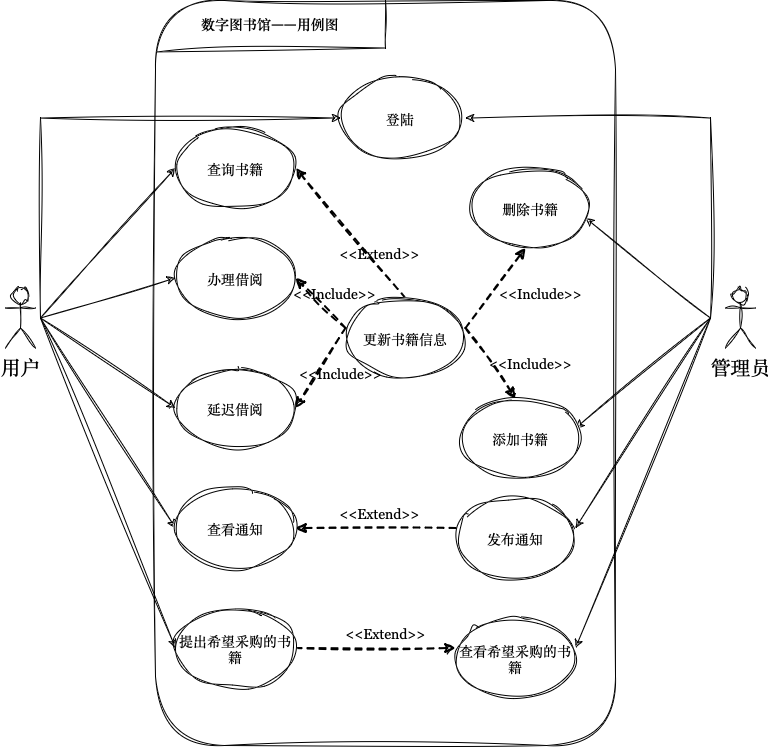

The diagram above was exported from draw.io. Its source (the exported page's mxGraphModel, read from the mxfile embedded in the PNG):
<mxGraphModel dx="2120" dy="1500" grid="1" gridSize="10" guides="1" tooltips="1" connect="1" arrows="1" fold="1" page="1" pageScale="1" pageWidth="827" pageHeight="1169" background="none" math="0" shadow="0">
  <root>
    <mxCell id="0" />
    <mxCell id="1" parent="0" />
    <mxCell id="PpgQJFApu6MsIArDZZm_-71" value="" style="rounded=1;whiteSpace=wrap;html=1;sketch=1;hachureGap=4;jiggle=2;curveFitting=1;fontFamily=Georgia;fontSize=14;" vertex="1" parent="1">
      <mxGeometry x="189" y="212" width="460" height="745" as="geometry" />
    </mxCell>
    <mxCell id="PpgQJFApu6MsIArDZZm_-62" style="rounded=0;sketch=1;hachureGap=4;jiggle=2;curveFitting=1;orthogonalLoop=1;jettySize=auto;html=1;exitX=0.5;exitY=0.5;exitDx=0;exitDy=0;exitPerimeter=0;entryX=0;entryY=0.5;entryDx=0;entryDy=0;fontFamily=Georgia;fontSize=16;" edge="1" parent="1" target="PpgQJFApu6MsIArDZZm_-49">
      <mxGeometry relative="1" as="geometry">
        <mxPoint x="74" y="529.5" as="sourcePoint" />
      </mxGeometry>
    </mxCell>
    <mxCell id="PpgQJFApu6MsIArDZZm_-63" style="rounded=0;sketch=1;hachureGap=4;jiggle=2;curveFitting=1;orthogonalLoop=1;jettySize=auto;html=1;exitX=0.5;exitY=0.5;exitDx=0;exitDy=0;exitPerimeter=0;entryX=0;entryY=0.5;entryDx=0;entryDy=0;fontFamily=Georgia;fontSize=16;" edge="1" parent="1" target="PpgQJFApu6MsIArDZZm_-51">
      <mxGeometry relative="1" as="geometry">
        <mxPoint x="74" y="529.5" as="sourcePoint" />
      </mxGeometry>
    </mxCell>
    <mxCell id="PpgQJFApu6MsIArDZZm_-64" style="rounded=0;sketch=1;hachureGap=4;jiggle=2;curveFitting=1;orthogonalLoop=1;jettySize=auto;html=1;exitX=0.5;exitY=0.5;exitDx=0;exitDy=0;exitPerimeter=0;entryX=0;entryY=0.5;entryDx=0;entryDy=0;fontFamily=Georgia;fontSize=16;" edge="1" parent="1" target="PpgQJFApu6MsIArDZZm_-52">
      <mxGeometry relative="1" as="geometry">
        <mxPoint x="74" y="529.5" as="sourcePoint" />
      </mxGeometry>
    </mxCell>
    <mxCell id="PpgQJFApu6MsIArDZZm_-65" style="rounded=0;sketch=1;hachureGap=4;jiggle=2;curveFitting=1;orthogonalLoop=1;jettySize=auto;html=1;exitX=0.5;exitY=0.5;exitDx=0;exitDy=0;exitPerimeter=0;entryX=0;entryY=0.5;entryDx=0;entryDy=0;fontFamily=Georgia;fontSize=16;" edge="1" parent="1" target="PpgQJFApu6MsIArDZZm_-53">
      <mxGeometry relative="1" as="geometry">
        <mxPoint x="74" y="529.5" as="sourcePoint" />
      </mxGeometry>
    </mxCell>
    <mxCell id="PpgQJFApu6MsIArDZZm_-66" style="rounded=0;sketch=1;hachureGap=4;jiggle=2;curveFitting=1;orthogonalLoop=1;jettySize=auto;html=1;exitX=0.5;exitY=0.5;exitDx=0;exitDy=0;exitPerimeter=0;entryX=0;entryY=0.5;entryDx=0;entryDy=0;fontFamily=Georgia;fontSize=16;" edge="1" parent="1" target="PpgQJFApu6MsIArDZZm_-54">
      <mxGeometry relative="1" as="geometry">
        <mxPoint x="74" y="529.5" as="sourcePoint" />
      </mxGeometry>
    </mxCell>
    <mxCell id="PpgQJFApu6MsIArDZZm_-39" style="edgeStyle=orthogonalEdgeStyle;rounded=0;orthogonalLoop=1;jettySize=auto;html=1;exitX=0.5;exitY=0.5;exitDx=0;exitDy=0;exitPerimeter=0;entryX=1;entryY=0.5;entryDx=0;entryDy=0;fontSize=16;strokeColor=default;strokeWidth=1;fontFamily=Georgia;sketch=1;hachureGap=4;jiggle=2;curveFitting=1;" edge="1" parent="1">
      <mxGeometry relative="1" as="geometry">
        <mxPoint x="744" y="529.5" as="sourcePoint" />
        <mxPoint x="499" y="329.5" as="targetPoint" />
        <Array as="points">
          <mxPoint x="744" y="329.5" />
        </Array>
      </mxGeometry>
    </mxCell>
    <mxCell id="PpgQJFApu6MsIArDZZm_-40" style="rounded=0;orthogonalLoop=1;jettySize=auto;html=1;exitX=0.5;exitY=0.5;exitDx=0;exitDy=0;exitPerimeter=0;entryX=1;entryY=0.5;entryDx=0;entryDy=0;fontSize=16;strokeColor=default;strokeWidth=1;fontFamily=Georgia;sketch=1;hachureGap=4;jiggle=2;curveFitting=1;" edge="1" parent="1">
      <mxGeometry relative="1" as="geometry">
        <mxPoint x="744" y="529.5" as="sourcePoint" />
        <mxPoint x="619" y="429.5" as="targetPoint" />
      </mxGeometry>
    </mxCell>
    <mxCell id="PpgQJFApu6MsIArDZZm_-41" style="rounded=0;orthogonalLoop=1;jettySize=auto;html=1;exitX=0.5;exitY=0.5;exitDx=0;exitDy=0;exitPerimeter=0;entryX=1;entryY=0.5;entryDx=0;entryDy=0;fontSize=16;strokeColor=default;strokeWidth=1;fontFamily=Georgia;sketch=1;hachureGap=4;jiggle=2;curveFitting=1;" edge="1" parent="1">
      <mxGeometry relative="1" as="geometry">
        <mxPoint x="744" y="529.5" as="sourcePoint" />
        <mxPoint x="609" y="639.5" as="targetPoint" />
      </mxGeometry>
    </mxCell>
    <mxCell id="PpgQJFApu6MsIArDZZm_-42" style="rounded=0;orthogonalLoop=1;jettySize=auto;html=1;exitX=0.5;exitY=0.5;exitDx=0;exitDy=0;exitPerimeter=0;entryX=1;entryY=0.5;entryDx=0;entryDy=0;fontSize=16;strokeColor=default;strokeWidth=1;fontFamily=Georgia;sketch=1;hachureGap=4;jiggle=2;curveFitting=1;" edge="1" parent="1">
      <mxGeometry relative="1" as="geometry">
        <mxPoint x="744" y="529.5" as="sourcePoint" />
        <mxPoint x="609" y="739.5" as="targetPoint" />
      </mxGeometry>
    </mxCell>
    <mxCell id="PpgQJFApu6MsIArDZZm_-43" style="rounded=0;orthogonalLoop=1;jettySize=auto;html=1;exitX=0.5;exitY=0.5;exitDx=0;exitDy=0;exitPerimeter=0;entryX=1;entryY=0.5;entryDx=0;entryDy=0;fontSize=16;strokeColor=default;strokeWidth=1;fontFamily=Georgia;sketch=1;hachureGap=4;jiggle=2;curveFitting=1;" edge="1" parent="1">
      <mxGeometry relative="1" as="geometry">
        <mxPoint x="744" y="529.5" as="sourcePoint" />
        <mxPoint x="609" y="859.5" as="targetPoint" />
      </mxGeometry>
    </mxCell>
    <mxCell id="CTrD3tR8xtVE2NnZPOuH-12" value="&lt;font style=&quot;font-size: 14px;&quot;&gt;&lt;b style=&quot;font-size: 14px;&quot;&gt;数字图书馆——用例图&lt;/b&gt;&lt;/font&gt;" style="text;html=1;strokeColor=none;fillColor=none;align=center;verticalAlign=middle;whiteSpace=wrap;rounded=0;fontSize=14;strokeWidth=2;fontColor=#000000;fontFamily=Georgia;" parent="1" vertex="1">
      <mxGeometry x="219" y="219.5" width="170" height="30" as="geometry" />
    </mxCell>
    <mxCell id="PpgQJFApu6MsIArDZZm_-28" style="edgeStyle=orthogonalEdgeStyle;rounded=0;orthogonalLoop=1;jettySize=auto;html=1;exitX=1;exitY=0.5;exitDx=0;exitDy=0;entryX=0;entryY=0.5;entryDx=0;entryDy=0;dashed=1;fontSize=14;strokeColor=default;strokeWidth=2;fontFamily=Georgia;sketch=1;hachureGap=4;jiggle=2;curveFitting=1;" edge="1" parent="1">
      <mxGeometry relative="1" as="geometry">
        <mxPoint x="329" y="859.5" as="sourcePoint" />
        <mxPoint x="489" y="859.5" as="targetPoint" />
      </mxGeometry>
    </mxCell>
    <mxCell id="PpgQJFApu6MsIArDZZm_-8" style="rounded=0;orthogonalLoop=1;jettySize=auto;html=1;exitX=0;exitY=0.5;exitDx=0;exitDy=0;entryX=1;entryY=0.5;entryDx=0;entryDy=0;dashed=1;fontSize=14;strokeColor=default;strokeWidth=2;fontFamily=Georgia;sketch=1;hachureGap=4;jiggle=2;curveFitting=1;" edge="1" parent="1">
      <mxGeometry relative="1" as="geometry">
        <mxPoint x="489" y="739.5" as="sourcePoint" />
        <mxPoint x="329" y="739.5" as="targetPoint" />
      </mxGeometry>
    </mxCell>
    <mxCell id="PpgQJFApu6MsIArDZZm_-10" value="&lt;font style=&quot;font-size: 14px;&quot;&gt;&amp;lt;&amp;lt;Extend&amp;gt;&amp;gt;&lt;/font&gt;" style="text;html=1;align=center;verticalAlign=middle;resizable=0;points=[];autosize=1;strokeColor=none;fillColor=none;fontSize=14;strokeWidth=2;rounded=0;fontColor=#000000;fontFamily=Georgia;" vertex="1" parent="1">
      <mxGeometry x="362.5" y="709.5" width="100" height="30" as="geometry" />
    </mxCell>
    <mxCell id="PpgQJFApu6MsIArDZZm_-17" style="rounded=0;orthogonalLoop=1;jettySize=auto;html=1;exitX=0.5;exitY=0;exitDx=0;exitDy=0;entryX=1;entryY=0.5;entryDx=0;entryDy=0;dashed=1;fontSize=14;strokeColor=default;strokeWidth=2;fontFamily=Georgia;sketch=1;hachureGap=4;jiggle=2;curveFitting=1;" edge="1" parent="1">
      <mxGeometry relative="1" as="geometry">
        <mxPoint x="439" y="509.5" as="sourcePoint" />
        <mxPoint x="329" y="379.5" as="targetPoint" />
      </mxGeometry>
    </mxCell>
    <mxCell id="PpgQJFApu6MsIArDZZm_-19" style="rounded=0;orthogonalLoop=1;jettySize=auto;html=1;exitX=0;exitY=0.5;exitDx=0;exitDy=0;dashed=1;entryX=1;entryY=0.5;entryDx=0;entryDy=0;fontSize=14;strokeColor=default;strokeWidth=2;fontFamily=Georgia;sketch=1;hachureGap=4;jiggle=2;curveFitting=1;" edge="1" parent="1">
      <mxGeometry relative="1" as="geometry">
        <mxPoint x="379" y="539.5" as="sourcePoint" />
        <mxPoint x="329" y="489.5" as="targetPoint" />
      </mxGeometry>
    </mxCell>
    <mxCell id="PpgQJFApu6MsIArDZZm_-22" style="rounded=0;orthogonalLoop=1;jettySize=auto;html=1;exitX=0;exitY=0.5;exitDx=0;exitDy=0;entryX=1;entryY=0.5;entryDx=0;entryDy=0;dashed=1;fontSize=14;strokeColor=default;strokeWidth=2;fontFamily=Georgia;sketch=1;hachureGap=4;jiggle=2;curveFitting=1;" edge="1" parent="1">
      <mxGeometry relative="1" as="geometry">
        <mxPoint x="379" y="539.5" as="sourcePoint" />
        <mxPoint x="329" y="619.5" as="targetPoint" />
      </mxGeometry>
    </mxCell>
    <mxCell id="PpgQJFApu6MsIArDZZm_-25" style="rounded=0;orthogonalLoop=1;jettySize=auto;html=1;exitX=1;exitY=0.5;exitDx=0;exitDy=0;entryX=0.5;entryY=1;entryDx=0;entryDy=0;dashed=1;fontSize=14;strokeColor=default;strokeWidth=2;fontFamily=Georgia;sketch=1;hachureGap=4;jiggle=2;curveFitting=1;" edge="1" parent="1">
      <mxGeometry relative="1" as="geometry">
        <mxPoint x="499" y="539.5" as="sourcePoint" />
        <mxPoint x="559" y="459.5" as="targetPoint" />
      </mxGeometry>
    </mxCell>
    <mxCell id="PpgQJFApu6MsIArDZZm_-26" style="rounded=0;orthogonalLoop=1;jettySize=auto;html=1;exitX=1;exitY=0.5;exitDx=0;exitDy=0;entryX=0.5;entryY=0;entryDx=0;entryDy=0;dashed=1;fontSize=14;strokeColor=default;strokeWidth=2;fontFamily=Georgia;sketch=1;hachureGap=4;jiggle=2;curveFitting=1;" edge="1" parent="1">
      <mxGeometry relative="1" as="geometry">
        <mxPoint x="499" y="539.5" as="sourcePoint" />
        <mxPoint x="549" y="609.5" as="targetPoint" />
      </mxGeometry>
    </mxCell>
    <mxCell id="PpgQJFApu6MsIArDZZm_-18" value="&lt;font style=&quot;font-size: 14px;&quot;&gt;&amp;lt;&amp;lt;Extend&amp;gt;&amp;gt;&lt;/font&gt;" style="text;html=1;align=center;verticalAlign=middle;resizable=0;points=[];autosize=1;strokeColor=none;fillColor=none;fontSize=14;strokeWidth=2;rounded=0;fontColor=#000000;fontFamily=Georgia;" vertex="1" parent="1">
      <mxGeometry x="363" y="449.5" width="100" height="30" as="geometry" />
    </mxCell>
    <mxCell id="PpgQJFApu6MsIArDZZm_-20" value="&lt;font style=&quot;font-size: 14px;&quot;&gt;&amp;lt;&amp;lt;Include&amp;gt;&amp;gt;&lt;/font&gt;" style="text;html=1;align=center;verticalAlign=middle;resizable=0;points=[];autosize=1;strokeColor=none;fillColor=none;fontSize=14;strokeWidth=2;rounded=0;fontColor=#000000;fontFamily=Georgia;" vertex="1" parent="1">
      <mxGeometry x="313" y="489.5" width="110" height="30" as="geometry" />
    </mxCell>
    <mxCell id="PpgQJFApu6MsIArDZZm_-24" value="&lt;font style=&quot;font-size: 14px;&quot;&gt;&amp;lt;&amp;lt;Include&amp;gt;&amp;gt;&lt;/font&gt;" style="text;html=1;align=center;verticalAlign=middle;resizable=0;points=[];autosize=1;strokeColor=none;fillColor=none;fontSize=14;strokeWidth=2;rounded=0;fontColor=#000000;fontFamily=Georgia;" vertex="1" parent="1">
      <mxGeometry x="319" y="569.5" width="110" height="30" as="geometry" />
    </mxCell>
    <mxCell id="PpgQJFApu6MsIArDZZm_-29" value="&lt;font style=&quot;font-size: 14px;&quot;&gt;&amp;lt;&amp;lt;Extend&amp;gt;&amp;gt;&lt;/font&gt;" style="text;html=1;align=center;verticalAlign=middle;resizable=0;points=[];autosize=1;strokeColor=none;fillColor=none;fontSize=14;strokeWidth=2;rounded=0;fontColor=#000000;fontFamily=Georgia;" vertex="1" parent="1">
      <mxGeometry x="369" y="829.5" width="100" height="30" as="geometry" />
    </mxCell>
    <mxCell id="PpgQJFApu6MsIArDZZm_-31" value="&lt;font style=&quot;font-size: 14px;&quot;&gt;&amp;lt;&amp;lt;Include&amp;gt;&amp;gt;&lt;/font&gt;" style="text;html=1;align=center;verticalAlign=middle;resizable=0;points=[];autosize=1;strokeColor=none;fillColor=none;fontSize=14;strokeWidth=2;rounded=0;fontColor=#000000;fontFamily=Georgia;" vertex="1" parent="1">
      <mxGeometry x="509" y="559.5" width="110" height="30" as="geometry" />
    </mxCell>
    <mxCell id="PpgQJFApu6MsIArDZZm_-32" value="&lt;font style=&quot;font-size: 14px;&quot;&gt;&amp;lt;&amp;lt;Include&amp;gt;&amp;gt;&lt;/font&gt;" style="text;html=1;align=center;verticalAlign=middle;resizable=0;points=[];autosize=1;strokeColor=none;fillColor=none;fontSize=14;strokeWidth=2;rounded=0;fontColor=#000000;fontFamily=Georgia;" vertex="1" parent="1">
      <mxGeometry x="519" y="489.5" width="110" height="30" as="geometry" />
    </mxCell>
    <mxCell id="PpgQJFApu6MsIArDZZm_-49" value="查询书籍" style="ellipse;whiteSpace=wrap;html=1;sketch=1;hachureGap=4;jiggle=2;curveFitting=1;fontFamily=Georgia;fontSize=14;" vertex="1" parent="1">
      <mxGeometry x="209" y="339.5" width="120" height="80" as="geometry" />
    </mxCell>
    <mxCell id="PpgQJFApu6MsIArDZZm_-51" value="办理借阅" style="ellipse;whiteSpace=wrap;html=1;sketch=1;hachureGap=4;jiggle=2;curveFitting=1;fontFamily=Georgia;fontSize=14;" vertex="1" parent="1">
      <mxGeometry x="209" y="449.5" width="120" height="80" as="geometry" />
    </mxCell>
    <mxCell id="PpgQJFApu6MsIArDZZm_-52" value="延迟借阅" style="ellipse;whiteSpace=wrap;html=1;sketch=1;hachureGap=4;jiggle=2;curveFitting=1;fontFamily=Georgia;fontSize=14;" vertex="1" parent="1">
      <mxGeometry x="209" y="579.5" width="120" height="80" as="geometry" />
    </mxCell>
    <mxCell id="PpgQJFApu6MsIArDZZm_-53" value="查看通知" style="ellipse;whiteSpace=wrap;html=1;sketch=1;hachureGap=4;jiggle=2;curveFitting=1;fontFamily=Georgia;fontSize=14;" vertex="1" parent="1">
      <mxGeometry x="209" y="699.5" width="120" height="80" as="geometry" />
    </mxCell>
    <mxCell id="PpgQJFApu6MsIArDZZm_-54" value="提出希望采购的书籍" style="ellipse;whiteSpace=wrap;html=1;sketch=1;hachureGap=4;jiggle=2;curveFitting=1;fontFamily=Georgia;fontSize=14;" vertex="1" parent="1">
      <mxGeometry x="209" y="819.5" width="120" height="80" as="geometry" />
    </mxCell>
    <mxCell id="PpgQJFApu6MsIArDZZm_-55" value="删除书籍" style="ellipse;whiteSpace=wrap;html=1;sketch=1;hachureGap=4;jiggle=2;curveFitting=1;fontFamily=Georgia;fontSize=14;" vertex="1" parent="1">
      <mxGeometry x="504" y="379.5" width="120" height="80" as="geometry" />
    </mxCell>
    <mxCell id="PpgQJFApu6MsIArDZZm_-56" value="添加书籍" style="ellipse;whiteSpace=wrap;html=1;sketch=1;hachureGap=4;jiggle=2;curveFitting=1;fontFamily=Georgia;fontSize=14;" vertex="1" parent="1">
      <mxGeometry x="494" y="609.5" width="120" height="80" as="geometry" />
    </mxCell>
    <mxCell id="PpgQJFApu6MsIArDZZm_-57" value="发布通知" style="ellipse;whiteSpace=wrap;html=1;sketch=1;hachureGap=4;jiggle=2;curveFitting=1;fontFamily=Georgia;fontSize=14;" vertex="1" parent="1">
      <mxGeometry x="489" y="709.5" width="120" height="80" as="geometry" />
    </mxCell>
    <mxCell id="PpgQJFApu6MsIArDZZm_-58" value="查看希望采购的书籍" style="ellipse;whiteSpace=wrap;html=1;sketch=1;hachureGap=4;jiggle=2;curveFitting=1;fontFamily=Georgia;fontSize=14;" vertex="1" parent="1">
      <mxGeometry x="489" y="829.5" width="120" height="80" as="geometry" />
    </mxCell>
    <mxCell id="PpgQJFApu6MsIArDZZm_-59" value="更新书籍信息" style="ellipse;whiteSpace=wrap;html=1;sketch=1;hachureGap=4;jiggle=2;curveFitting=1;fontFamily=Georgia;fontSize=14;" vertex="1" parent="1">
      <mxGeometry x="379" y="509.5" width="120" height="80" as="geometry" />
    </mxCell>
    <mxCell id="PpgQJFApu6MsIArDZZm_-60" value="登陆" style="ellipse;whiteSpace=wrap;html=1;sketch=1;hachureGap=4;jiggle=2;curveFitting=1;fontFamily=Georgia;fontSize=14;" vertex="1" parent="1">
      <mxGeometry x="374" y="289.5" width="120" height="80" as="geometry" />
    </mxCell>
    <mxCell id="PpgQJFApu6MsIArDZZm_-67" value="用户" style="shape=umlActor;verticalLabelPosition=bottom;verticalAlign=top;html=1;outlineConnect=0;sketch=1;hachureGap=4;jiggle=2;curveFitting=1;fontFamily=Georgia;fontSize=20;" vertex="1" parent="1">
      <mxGeometry x="39" y="499.5" width="30" height="60" as="geometry" />
    </mxCell>
    <mxCell id="PpgQJFApu6MsIArDZZm_-72" value="" style="endArrow=none;html=1;rounded=0;sketch=1;hachureGap=4;jiggle=2;curveFitting=1;fontFamily=Georgia;fontSize=14;exitX=0.005;exitY=0.069;exitDx=0;exitDy=0;exitPerimeter=0;entryX=0.5;entryY=0;entryDx=0;entryDy=0;" edge="1" parent="1" source="PpgQJFApu6MsIArDZZm_-71" target="PpgQJFApu6MsIArDZZm_-71">
      <mxGeometry width="50" height="50" relative="1" as="geometry">
        <mxPoint x="329" y="629.5" as="sourcePoint" />
        <mxPoint x="379" y="579.5" as="targetPoint" />
        <Array as="points">
          <mxPoint x="419" y="259.5" />
        </Array>
      </mxGeometry>
    </mxCell>
    <mxCell id="PpgQJFApu6MsIArDZZm_-61" style="edgeStyle=orthogonalEdgeStyle;rounded=0;sketch=1;hachureGap=4;jiggle=2;curveFitting=1;orthogonalLoop=1;jettySize=auto;html=1;exitX=0.5;exitY=0.5;exitDx=0;exitDy=0;exitPerimeter=0;entryX=0;entryY=0.5;entryDx=0;entryDy=0;fontFamily=Georgia;fontSize=16;" edge="1" parent="1" target="PpgQJFApu6MsIArDZZm_-60">
      <mxGeometry relative="1" as="geometry">
        <mxPoint x="74" y="529.5" as="sourcePoint" />
        <Array as="points">
          <mxPoint x="74" y="329.5" />
        </Array>
      </mxGeometry>
    </mxCell>
    <mxCell id="PpgQJFApu6MsIArDZZm_-73" value="管理员" style="shape=umlActor;verticalLabelPosition=bottom;verticalAlign=top;html=1;outlineConnect=0;sketch=1;hachureGap=4;jiggle=2;curveFitting=1;fontFamily=Georgia;fontSize=20;" vertex="1" parent="1">
      <mxGeometry x="759" y="499.5" width="30" height="60" as="geometry" />
    </mxCell>
  </root>
</mxGraphModel>